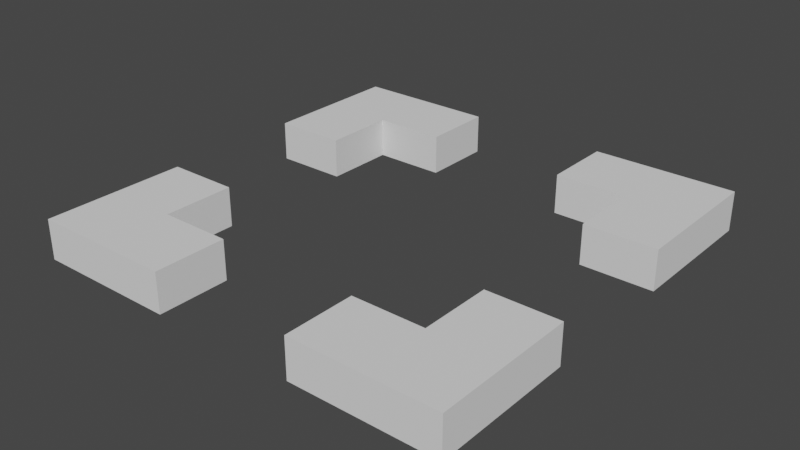 # Source: selector.blend  (saved by Blender 3.6.11; exported with 4.5.12 LTS)
import bpy
from mathutils import Matrix  # noqa: F401  (used for matrix-valued properties, if any)

bpy.ops.wm.read_factory_settings(use_empty=True)
scene = bpy.context.scene
scene.name = 'Scene'

# ---- collections
col_collection = bpy.data.collections.new('Collection'); scene.collection.children.link(col_collection)

# ---- world
world_world = bpy.data.worlds.new('World'); scene.world = world_world
world_world.use_nodes = True; world_world.node_tree.nodes.clear()
_N = world_world.node_tree.nodes; _L = world_world.node_tree.links
n0 = _N.new('ShaderNodeOutputWorld'); n0.name = 'World Output'; n0.location = (300, 300)
n1 = _N.new('ShaderNodeBackground'); n1.name = 'Background'; n1.location = (10, 300)
n1.inputs[0].default_value = (0.05088, 0.05088, 0.05088, 1.0)
_L.new(n1.outputs[0], n0.inputs[0])
n0.is_active_output = True
world_world.color = (0.05088, 0.05088, 0.05088)
world_world.use_sun_shadow = False
world_world.sun_shadow_jitter_overblur = 0.0

# ---- meshes
me_plane_002 = bpy.data.meshes.new('Plane.002')
me_plane_002.from_pydata([(0.25, 0.25, 0.0), (0.5, 0.25, 0.0), (0.25, 0.5, 0.0), (0.5, 0.5, 0.0), (0.25, 0.5, 0.1379), (0.25, 0.25, 0.1379), (0.5, 0.25, 0.1379), (0.5, 0.5, 0.1379), (0.25, 1.5, 0.0), (0.5, 1.5, 0.0), (0.25, 1.75, 0.0), (0.5, 1.75, 0.0), (0.25, 1.75, 0.1379), (0.25, 1.5, 0.1379), (0.5, 1.5, 0.1379), (0.5, 1.75, 0.1379), (-1.0, 1.5, 0.0), (-0.75, 1.5, 0.0), (-1.0, 1.75, 0.0), (-0.75, 1.75, 0.0), (-1.0, 1.75, 0.1379), (-1.0, 1.5, 0.1379), (-0.75, 1.5, 0.1379), (-0.75, 1.75, 0.1379), (-1.0, 0.25, 0.0), (-0.75, 0.25, 0.0), (-1.0, 0.5, 0.0), (-0.75, 0.5, 0.0), (-1.0, 0.5, 0.1379), (-1.0, 0.25, 0.1379), (-0.75, 0.25, 0.1379), (-0.75, 0.5, 0.1379), (0.25, 1.25, 0.0), (0.5, 1.25, 0.0), (0.25, 1.25, 0.1379), (0.5, 1.25, 0.1379), (-1.0, 1.25, 0.0), (-0.75, 1.25, 0.0), (-1.0, 1.25, 0.1379), (-0.75, 1.25, 0.1379), (0.5, 0.75, 0.0), (0.25, 0.75, 0.0), (0.5, 0.75, 0.1379), (0.25, 0.75, 0.1379), (-0.75, 0.75, 0.0), (-1.0, 0.75, 0.0), (-0.75, 0.75, 0.1379), (-1.0, 0.75, 0.1379), (0.25, 0.5, 0.0), (0.25, 0.25, 0.0), (0.25, 0.5, 0.1379), (0.25, 0.25, 0.1379), (-0.75, 0.25, 0.0), (-0.75, 0.5, 0.0), (-0.75, 0.25, 0.1379), (-0.75, 0.5, 0.1379), (-0.5, 0.25, 0.0), (-0.5, 0.5, 0.0), (-0.5, 0.25, 0.1379), (-0.5, 0.5, 0.1379), (0.0, 0.5, 0.0), (0.0, 0.25, 0.0), (0.0, 0.5, 0.1379), (0.0, 0.25, 0.1379), (0.0, 1.75, 0.0), (0.0, 1.5, 0.0), (0.0, 1.75, 0.1379), (0.0, 1.5, 0.1379), (-0.5, 1.5, 0.0), (-0.5, 1.75, 0.0), (-0.5, 1.5, 0.1379), (-0.5, 1.75, 0.1379)], [], [(0, 2, 3, 1), (5, 6, 7, 4), (4, 2, 48, 50), (4, 7, 42, 43), (0, 1, 6, 5), (1, 3, 7, 6), (8, 10, 11, 9), (13, 14, 15, 12), (8, 13, 67, 65), (11, 10, 12, 15), (22, 21, 38, 39), (9, 11, 15, 14), (16, 18, 19, 17), (21, 22, 23, 20), (18, 16, 21, 20), (19, 18, 20, 23), (13, 8, 32, 34), (19, 23, 71, 69), (24, 26, 27, 25), (29, 30, 31, 28), (26, 24, 29, 28), (2, 4, 43, 41), (24, 25, 30, 29), (31, 30, 54, 55), (32, 33, 35, 34), (36, 37, 39, 38), (16, 17, 37, 36), (9, 14, 35, 33), (21, 16, 36, 38), (14, 13, 34, 35), (17, 22, 39, 37), (8, 9, 33, 32), (40, 41, 43, 42), (44, 45, 47, 46), (3, 2, 41, 40), (26, 28, 47, 45), (28, 31, 46, 47), (7, 3, 40, 42), (27, 26, 45, 44), (31, 27, 44, 46), (49, 51, 63, 61), (53, 55, 59, 57), (25, 27, 53, 52), (30, 25, 52, 54), (0, 5, 51, 49), (5, 4, 50, 51), (27, 31, 55, 53), (2, 0, 49, 48), (56, 57, 59, 58), (52, 53, 57, 56), (54, 52, 56, 58), (55, 54, 58, 59), (60, 61, 63, 62), (48, 49, 61, 60), (50, 48, 60, 62), (51, 50, 62, 63), (64, 65, 67, 66), (13, 12, 66, 67), (10, 8, 65, 64), (12, 10, 64, 66), (68, 69, 71, 70), (23, 22, 70, 71), (17, 19, 69, 68), (22, 17, 68, 70)])
_uv = me_plane_002.uv_layers.new(name='UVMap')
_uv.uv.foreach_set('vector', [0.0, 0.0, 0.0, 1.0, 1.0, 1.0, 1.0, 0.0, 0.0, 0.0, 1.0, 0.0, 1.0, 1.0, 0.0, 1.0, 0.0, 1.0, 0.0, 1.0, 0.0, 1.0, 0.0, 1.0, 0.0, 1.0, 1.0, 1.0, 1.0, 1.0, 0.0, 1.0, 0.0, 0.0, 1.0, 0.0, 1.0, 0.0, 0.0, 0.0, 1.0, 0.0, 1.0, 1.0, 1.0, 1.0, 1.0, 0.0, 0.0, 0.0, 0.0, 1.0, 1.0, 1.0, 1.0, 0.0, 0.0, 0.0, 1.0, 0.0, 1.0, 1.0, 0.0, 1.0, 0.0, 0.0, 0.0, 0.0, 0.0, 0.0, 0.0, 0.0, 1.0, 1.0, 0.0, 1.0, 0.0, 1.0, 1.0, 1.0, 1.0, 0.0, 0.0, 0.0, 0.0, 0.0, 1.0, 0.0, 1.0, 0.0, 1.0, 1.0, 1.0, 1.0, 1.0, 0.0, 0.0, 0.0, 0.0, 1.0, 1.0, 1.0, 1.0, 0.0, 0.0, 0.0, 1.0, 0.0, 1.0, 1.0, 0.0, 1.0, 0.0, 1.0, 0.0, 0.0, 0.0, 0.0, 0.0, 1.0, 1.0, 1.0, 0.0, 1.0, 0.0, 1.0, 1.0, 1.0, 0.0, 0.0, 0.0, 0.0, 0.0, 0.0, 0.0, 0.0, 1.0, 1.0, 1.0, 1.0, 1.0, 1.0, 1.0, 1.0, 0.0, 0.0, 0.0, 1.0, 1.0, 1.0, 1.0, 0.0, 0.0, 0.0, 1.0, 0.0, 1.0, 1.0, 0.0, 1.0, 0.0, 1.0, 0.0, 0.0, 0.0, 0.0, 0.0, 1.0, 0.0, 1.0, 0.0, 1.0, 0.0, 1.0, 0.0, 1.0, 0.0, 0.0, 1.0, 0.0, 1.0, 0.0, 0.0, 0.0, 1.0, 1.0, 1.0, 0.0, 1.0, 0.0, 1.0, 1.0, 0.0, 0.0, 1.0, 0.0, 1.0, 0.0, 0.0, 0.0, 0.0, 0.0, 1.0, 0.0, 1.0, 0.0, 0.0, 0.0, 0.0, 0.0, 1.0, 0.0, 1.0, 0.0, 0.0, 0.0, 1.0, 0.0, 1.0, 0.0, 1.0, 0.0, 1.0, 0.0, 0.0, 0.0, 0.0, 0.0, 0.0, 0.0, 0.0, 0.0, 1.0, 0.0, 0.0, 0.0, 0.0, 0.0, 1.0, 0.0, 1.0, 0.0, 1.0, 0.0, 1.0, 0.0, 1.0, 0.0, 0.0, 0.0, 1.0, 0.0, 1.0, 0.0, 0.0, 0.0, 1.0, 1.0, 0.0, 1.0, 0.0, 1.0, 1.0, 1.0, 1.0, 1.0, 0.0, 1.0, 0.0, 1.0, 1.0, 1.0, 1.0, 1.0, 0.0, 1.0, 0.0, 1.0, 1.0, 1.0, 0.0, 1.0, 0.0, 1.0, 0.0, 1.0, 0.0, 1.0, 0.0, 1.0, 1.0, 1.0, 1.0, 1.0, 0.0, 1.0, 1.0, 1.0, 1.0, 1.0, 1.0, 1.0, 1.0, 1.0, 1.0, 1.0, 0.0, 1.0, 0.0, 1.0, 1.0, 1.0, 1.0, 1.0, 1.0, 1.0, 1.0, 1.0, 1.0, 1.0, 0.0, 0.0, 0.0, 0.0, 0.0, 0.0, 0.0, 0.0, 1.0, 1.0, 1.0, 1.0, 1.0, 1.0, 1.0, 1.0, 1.0, 0.0, 1.0, 1.0, 1.0, 1.0, 1.0, 0.0, 1.0, 0.0, 1.0, 0.0, 1.0, 0.0, 1.0, 0.0, 0.0, 0.0, 0.0, 0.0, 0.0, 0.0, 0.0, 0.0, 0.0, 0.0, 0.0, 1.0, 0.0, 1.0, 0.0, 0.0, 1.0, 1.0, 1.0, 1.0, 1.0, 1.0, 1.0, 1.0, 0.0, 1.0, 0.0, 0.0, 0.0, 0.0, 0.0, 1.0, 1.0, 0.0, 1.0, 1.0, 1.0, 1.0, 1.0, 0.0, 1.0, 0.0, 1.0, 1.0, 1.0, 1.0, 1.0, 0.0, 1.0, 0.0, 1.0, 0.0, 1.0, 0.0, 1.0, 0.0, 1.0, 1.0, 1.0, 0.0, 1.0, 0.0, 1.0, 1.0, 0.0, 1.0, 0.0, 0.0, 0.0, 0.0, 0.0, 1.0, 0.0, 1.0, 0.0, 0.0, 0.0, 0.0, 0.0, 1.0, 0.0, 1.0, 0.0, 1.0, 0.0, 1.0, 0.0, 1.0, 0.0, 0.0, 0.0, 1.0, 0.0, 1.0, 0.0, 0.0, 0.0, 1.0, 0.0, 0.0, 0.0, 0.0, 0.0, 1.0, 0.0, 0.0, 0.0, 1.0, 0.0, 1.0, 0.0, 0.0, 0.0, 1.0, 0.0, 0.0, 0.0, 0.0, 0.0, 1.0, 0.0, 1.0, 0.0, 1.0, 0.0, 1.0, 0.0, 1.0, 1.0, 0.0, 1.0, 1.0, 1.0, 1.0, 1.0, 0.0, 1.0, 1.0, 1.0, 0.0, 1.0, 0.0, 1.0, 1.0, 1.0, 0.0, 1.0, 1.0, 1.0, 1.0, 1.0, 0.0, 1.0, 0.0, 1.0, 0.0, 1.0, 0.0, 1.0, 0.0])
me_plane_002.update()

# ---- objects
ob_plane_001 = bpy.data.objects.new('Plane.001', me_plane_002)

# ---- transforms, parenting, visibility, modifiers, constraints
ob_plane_001.location = (0.25, -1.0, 0.0)

# ---- collection membership
col_collection.objects.link(ob_plane_001)

# ---- scene / render settings (as saved in the file)
scene.frame_start = 1; scene.frame_end = 250; scene.frame_set(1)
scene.render.engine = 'BLENDER_EEVEE_NEXT'
scene.cycles.sampling_pattern = 'TABULATED_SOBOL'
scene.view_settings.view_transform = 'Filmic'
bpy.context.view_layer.update()

# ---- added for rendering (the .blend has no active camera and no usable light): camera, sun
cam_auto = bpy.data.cameras.new('AutoCamera')
cam_auto.lens = 50.0
cam_auto.sensor_width = 36.0
cam_auto.clip_end = 1000.0
ob_auto_camera = bpy.data.objects.new('AutoCamera', cam_auto)
scene.collection.objects.link(ob_auto_camera)
ob_auto_camera.location = (1.96684, -2.36021, 1.64241)
ob_auto_camera.rotation_euler = (1.09748, -7.21219e-08, 0.694738)
scene.camera = ob_auto_camera
light_auto_sun = bpy.data.lights.new('AutoSun', 'SUN')
light_auto_sun.energy = 3.0
light_auto_sun.angle = 0.0523599
ob_auto_sun = bpy.data.objects.new('AutoSun', light_auto_sun)
scene.collection.objects.link(ob_auto_sun)
ob_auto_sun.rotation_euler = (0.872665, 0.174533, 0.523599)
bpy.context.view_layer.update()
